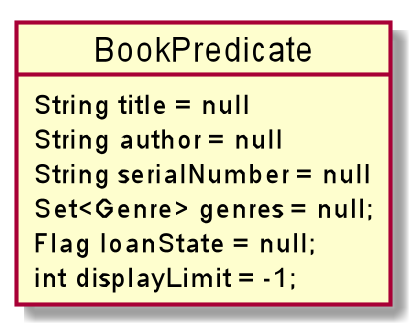

The diagram above was rendered by PlantUML. Its source (embedded in the PNG):
@startuml
object BookPredicate {
    String title = null
    String author = null
    String serialNumber = null
    Set<Genre> genres = null;
    Flag loanState = null;
    int displayLimit = -1;
}
@enduml